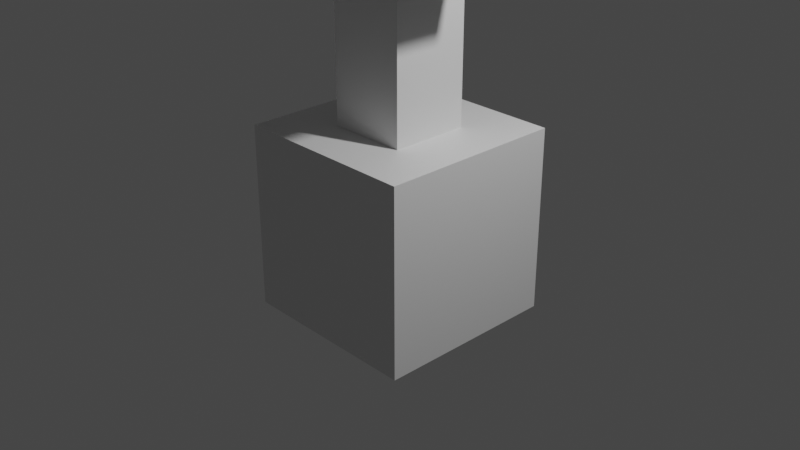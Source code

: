 # Source: test_shape.blend  (saved by Blender 3.6.11; exported with 4.5.12 LTS)
import bpy
from mathutils import Matrix  # noqa: F401  (used for matrix-valued properties, if any)

bpy.ops.wm.read_factory_settings(use_empty=True)
scene = bpy.context.scene
scene.name = 'Scene'

# ---- collections
col_collection = bpy.data.collections.new('Collection'); scene.collection.children.link(col_collection)

# ---- materials (node trees are filled in below, after node groups)
mat_material = bpy.data.materials.new('Material')
mat_material.alpha_threshold = 0.0
mat_material.use_transparent_shadow = False
mat_material.roughness = 0.5
mat_material.line_color = (0.0, 0.0, 0.0, 1.0)

# ---- material node trees
mat_material.use_nodes = True; mat_material.node_tree.nodes.clear()
_N = mat_material.node_tree.nodes; _L = mat_material.node_tree.links
n0 = _N.new('ShaderNodeOutputMaterial'); n0.name = 'Material Output'; n0.location = (300, 300)
n1 = _N.new('ShaderNodeBsdfPrincipled'); n1.name = 'Principled BSDF'; n1.location = (10, 300)
n1.distribution = 'GGX'
n1.subsurface_method = 'RANDOM_WALK_SKIN'
n1.inputs[3].default_value = 1.45
n1.inputs[27].default_value = (0.0, 0.0, 0.0, 1.0)
n1.inputs[28].default_value = 1.0
_L.new(n1.outputs[0], n0.inputs[0])
n0.is_active_output = True

# ---- world
world_world = bpy.data.worlds.new('World'); scene.world = world_world
world_world.use_nodes = True; world_world.node_tree.nodes.clear()
_N = world_world.node_tree.nodes; _L = world_world.node_tree.links
n0 = _N.new('ShaderNodeOutputWorld'); n0.name = 'World Output'; n0.location = (300, 300)
n1 = _N.new('ShaderNodeBackground'); n1.name = 'Background'; n1.location = (10, 300)
n1.inputs[0].default_value = (0.05088, 0.05088, 0.05088, 1.0)
_L.new(n1.outputs[0], n0.inputs[0])
n0.is_active_output = True
world_world.color = (0.05088, 0.05088, 0.05088)
world_world.use_sun_shadow = False
world_world.sun_shadow_jitter_overblur = 0.0

# ---- cameras
cam_camera = bpy.data.cameras.new('Camera')
cam_camera.clip_end = 100.0
cam_camera.ortho_scale = 7.314

# ---- lights
light_light = bpy.data.lights.new('Light', 'POINT')
light_light.transmission_factor = 0.0
light_light.energy = 1000.0
light_light.shadow_soft_size = 0.1
light_light.shadow_maximum_resolution = 0.006
light_light.use_absolute_resolution = True

# ---- meshes
me_cube = bpy.data.meshes.new('Cube')
me_cube.from_pydata([(0.4256, 0.4256, 1.0), (1.0, 1.0, -1.0), (0.4256, -0.4256, 1.0), (1.0, -1.0, -1.0), (-0.4256, 0.4256, 1.0), (-1.0, 1.0, -1.0), (-0.4256, -0.4256, 1.0), (-1.0, -1.0, -1.0), (1.0, -1.0, 1.0), (-1.0, -1.0, 1.0), (1.0, 1.0, 1.0), (-1.0, 1.0, 1.0), (0.4256, -0.4256, 3.4), (-0.4256, -0.4256, 3.4), (0.4256, 0.4256, 3.4), (-0.4256, 0.4256, 3.4), (0.4256, -0.4256, 4.383), (-0.4256, -0.4256, 4.383), (0.4256, 0.4256, 4.383), (-0.4256, 0.4256, 4.383), (1.763, 0.4256, 3.4), (1.763, -0.4256, 3.4), (1.763, 0.4256, 4.383), (1.763, -0.4256, 4.383), (0.4256, -1.461, 3.4), (-0.4256, -1.461, 3.4), (0.4256, -1.461, 4.383), (-0.4256, -1.461, 4.383), (-0.4256, 1.685, 3.4), (0.4256, 1.685, 3.4), (-0.4256, 1.685, 4.383), (0.4256, 1.685, 4.383), (0.4256, -0.4256, 5.962), (-0.4256, -0.4256, 5.962), (0.4256, 0.4256, 5.962), (-0.4256, 0.4256, 5.962)], [], [(4, 6, 13, 15), (3, 8, 9, 7), (7, 9, 11, 5), (5, 1, 3, 7), (1, 10, 8, 3), (5, 11, 10, 1), (2, 6, 9, 8), (0, 2, 8, 10), (6, 4, 11, 9), (4, 0, 10, 11), (13, 12, 24, 25), (6, 2, 12, 13), (0, 4, 15, 14), (2, 0, 14, 12), (18, 19, 35, 34), (19, 18, 31, 30), (18, 16, 23, 22), (15, 13, 17, 19), (21, 20, 22, 23), (12, 14, 20, 21), (16, 12, 21, 23), (14, 18, 22, 20), (25, 24, 26, 27), (12, 16, 26, 24), (16, 17, 27, 26), (17, 13, 25, 27), (29, 28, 30, 31), (14, 15, 28, 29), (15, 19, 30, 28), (18, 14, 29, 31), (34, 35, 33, 32), (16, 18, 34, 32), (19, 17, 33, 35), (17, 16, 32, 33)])
_uv = me_cube.uv_layers.new(name='UVMap')
_uv.uv.foreach_set('vector', [0.773, 0.602, 0.773, 0.648, 0.773, 0.648, 0.773, 0.602, 0.375, 0.75, 0.625, 0.75, 0.625, 1.0, 0.375, 1.0, 0.375, 0.0, 0.625, 0.0, 0.625, 0.25, 0.375, 0.25, 0.125, 0.5, 0.375, 0.5, 0.375, 0.75, 0.125, 0.75, 0.375, 0.5, 0.625, 0.5, 0.625, 0.75, 0.375, 0.75, 0.375, 0.25, 0.625, 0.25, 0.625, 0.5, 0.375, 0.5, 0.727, 0.648, 0.773, 0.648, 0.875, 0.75, 0.625, 0.75, 0.727, 0.602, 0.727, 0.648, 0.625, 0.75, 0.625, 0.5, 0.773, 0.648, 0.773, 0.602, 0.875, 0.5, 0.875, 0.75, 0.773, 0.602, 0.727, 0.602, 0.625, 0.5, 0.875, 0.5, 0.773, 0.648, 0.727, 0.648, 0.727, 0.648, 0.773, 0.648, 0.773, 0.648, 0.727, 0.648, 0.727, 0.648, 0.773, 0.648, 0.727, 0.602, 0.773, 0.602, 0.773, 0.602, 0.727, 0.602, 0.727, 0.648, 0.727, 0.602, 0.727, 0.602, 0.727, 0.648, 0.727, 0.602, 0.773, 0.602, 0.773, 0.602, 0.727, 0.602, 0.773, 0.602, 0.727, 0.602, 0.727, 0.602, 0.773, 0.602, 0.727, 0.602, 0.727, 0.648, 0.727, 0.648, 0.727, 0.602, 0.773, 0.602, 0.773, 0.648, 0.773, 0.648, 0.773, 0.602, 0.727, 0.648, 0.727, 0.602, 0.727, 0.602, 0.727, 0.648, 0.727, 0.648, 0.727, 0.602, 0.727, 0.602, 0.727, 0.648, 0.727, 0.648, 0.727, 0.648, 0.727, 0.648, 0.727, 0.648, 0.727, 0.602, 0.727, 0.602, 0.727, 0.602, 0.727, 0.602, 0.773, 0.648, 0.727, 0.648, 0.727, 0.648, 0.773, 0.648, 0.727, 0.648, 0.727, 0.648, 0.727, 0.648, 0.727, 0.648, 0.727, 0.648, 0.773, 0.648, 0.773, 0.648, 0.727, 0.648, 0.773, 0.648, 0.773, 0.648, 0.773, 0.648, 0.773, 0.648, 0.727, 0.602, 0.773, 0.602, 0.773, 0.602, 0.727, 0.602, 0.727, 0.602, 0.773, 0.602, 0.773, 0.602, 0.727, 0.602, 0.773, 0.602, 0.773, 0.602, 0.773, 0.602, 0.773, 0.602, 0.727, 0.602, 0.727, 0.602, 0.727, 0.602, 0.727, 0.602, 0.727, 0.602, 0.773, 0.602, 0.773, 0.648, 0.727, 0.648, 0.727, 0.648, 0.727, 0.602, 0.727, 0.602, 0.727, 0.648, 0.773, 0.602, 0.773, 0.648, 0.773, 0.648, 0.773, 0.602, 0.773, 0.648, 0.727, 0.648, 0.727, 0.648, 0.773, 0.648])
me_cube.materials.append(mat_material)
me_cube.use_mirror_vertex_groups = False
me_cube.update()

# ---- objects
ob_cube = bpy.data.objects.new('Cube', me_cube)
ob_light = bpy.data.objects.new('Light', light_light)
ob_camera = bpy.data.objects.new('Camera', cam_camera)

# ---- transforms, parenting, visibility, modifiers, constraints
ob_cube.location = (0.0, 0.0, 0.0)
ob_cube.lock_rotations_4d = False
ob_cube.empty_display_type = 'ARROWS'
ob_cube.lineart.crease_threshold = 0.0
ob_light.location = (4.076, 1.005, 5.904)
ob_light.rotation_euler = (0.6503, 0.05522, 1.866)
ob_light.lock_rotations_4d = False
ob_light.empty_display_type = 'ARROWS'
ob_light.color = (0.0, 0.0, 0.0, 0.0)
ob_light.lineart.crease_threshold = 0.0
ob_camera.location = (7.359, -6.926, 4.958)
ob_camera.rotation_euler = (1.109, 0.0, 0.8149)
ob_camera.lock_rotations_4d = False
ob_camera.empty_display_type = 'ARROWS'
ob_camera.color = (0.0, 0.0, 0.0, 0.0)
ob_camera.display_type = 'WIRE'
ob_camera.lineart.crease_threshold = 0.0

# ---- collection membership
col_collection.objects.link(ob_cube)
col_collection.objects.link(ob_light)
col_collection.objects.link(ob_camera)

# ---- scene / render settings (as saved in the file)
scene.camera = ob_camera
scene.frame_start = 1; scene.frame_end = 250; scene.frame_set(1)
scene.render.engine = 'BLENDER_EEVEE_NEXT'
scene.cycles.sampling_pattern = 'TABULATED_SOBOL'
scene.view_settings.view_transform = 'Filmic'
bpy.context.view_layer.update()
